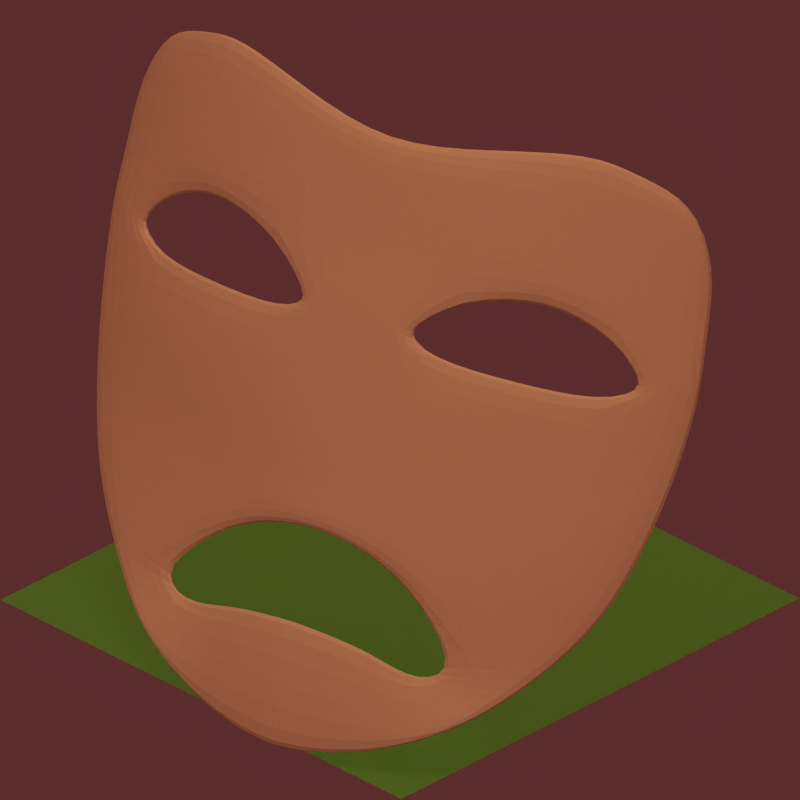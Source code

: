 # Source: hapiness-BLENDER-v276.blend  (saved by Blender 2.76.0; exported with 4.5.12 LTS)
import bpy
from mathutils import Matrix  # noqa: F401  (used for matrix-valued properties, if any)

bpy.ops.wm.read_factory_settings(use_empty=True)
scene = bpy.context.scene
scene.name = 'Scene'

# ---- collections
col_collection_1 = bpy.data.collections.new('Collection 1'); scene.collection.children.link(col_collection_1)
col_collection_1.hide_render = True
col_collection_1.hide_viewport = True
col_collection_2 = bpy.data.collections.new('Collection 2'); scene.collection.children.link(col_collection_2)
col_collection_2.hide_render = True
col_collection_2.hide_viewport = True
col_collection_3 = bpy.data.collections.new('Collection 3'); scene.collection.children.link(col_collection_3)
col_collection_4 = bpy.data.collections.new('Collection 4'); scene.collection.children.link(col_collection_4)
col_collection_4.hide_render = True
col_collection_4.hide_viewport = True
col_collection_5 = bpy.data.collections.new('Collection 5'); scene.collection.children.link(col_collection_5)
col_collection_5.hide_render = True
col_collection_5.hide_viewport = True
col_collection_6 = bpy.data.collections.new('Collection 6'); scene.collection.children.link(col_collection_6)
col_collection_6.hide_render = True
col_collection_6.hide_viewport = True
col_collection_7 = bpy.data.collections.new('Collection 7'); scene.collection.children.link(col_collection_7)
col_collection_7.hide_render = True
col_collection_7.hide_viewport = True
col_collection_8 = bpy.data.collections.new('Collection 8'); scene.collection.children.link(col_collection_8)
col_collection_8.hide_render = True
col_collection_8.hide_viewport = True
col_collection_9 = bpy.data.collections.new('Collection 9'); scene.collection.children.link(col_collection_9)
col_collection_9.hide_render = True
col_collection_9.hide_viewport = True
col_collection_10 = bpy.data.collections.new('Collection 10'); scene.collection.children.link(col_collection_10)
col_collection_10.hide_render = True
col_collection_10.hide_viewport = True
col_collection_11 = bpy.data.collections.new('Collection 11'); scene.collection.children.link(col_collection_11)
col_collection_11.hide_render = True
col_collection_11.hide_viewport = True
col_collection_12 = bpy.data.collections.new('Collection 12'); scene.collection.children.link(col_collection_12)
col_collection_12.hide_render = True
col_collection_12.hide_viewport = True
col_collection_13 = bpy.data.collections.new('Collection 13'); scene.collection.children.link(col_collection_13)
col_collection_13.hide_render = True
col_collection_13.hide_viewport = True
col_collection_14 = bpy.data.collections.new('Collection 14'); scene.collection.children.link(col_collection_14)
col_collection_14.hide_render = True
col_collection_14.hide_viewport = True
col_collection_15 = bpy.data.collections.new('Collection 15'); scene.collection.children.link(col_collection_15)
col_collection_15.hide_render = True
col_collection_15.hide_viewport = True
col_collection_16 = bpy.data.collections.new('Collection 16'); scene.collection.children.link(col_collection_16)
col_collection_16.hide_render = True
col_collection_16.hide_viewport = True
col_collection_17 = bpy.data.collections.new('Collection 17'); scene.collection.children.link(col_collection_17)
col_collection_17.hide_render = True
col_collection_17.hide_viewport = True
col_collection_18 = bpy.data.collections.new('Collection 18'); scene.collection.children.link(col_collection_18)
col_collection_18.hide_render = True
col_collection_18.hide_viewport = True
col_collection_19 = bpy.data.collections.new('Collection 19'); scene.collection.children.link(col_collection_19)
col_collection_19.hide_render = True
col_collection_19.hide_viewport = True
col_collection_20 = bpy.data.collections.new('Collection 20'); scene.collection.children.link(col_collection_20)
col_collection_20.hide_render = True
col_collection_20.hide_viewport = True

# ---- materials (node trees are filled in below, after node groups)
mat_maskmaterial = bpy.data.materials.new('maskmaterial')
mat_maskmaterial.alpha_threshold = 0.0
mat_maskmaterial.diffuse_color = (0.8333, 0.6752, 0.4728, 1.0)
mat_maskmaterial.roughness = 0.5
mat_maskmaterial.specular_intensity = 0.4758
mat_ground_001 = bpy.data.materials.new('Ground.001')
mat_ground_001.alpha_threshold = 0.0
mat_ground_001.diffuse_color = (0.3804, 0.5922, 0.1961, 1.0)
mat_ground_001.roughness = 0.5
mat_ground_001.specular_intensity = 0.0
mat_ground_001.line_color = (0.0, 0.0, 0.0, 1.0)

# ---- material node trees

# ---- world
world_world = bpy.data.worlds.new('World'); scene.world = world_world
world_world.color = (0.358, 0.1746, 0.1746)
world_world.use_sun_shadow = False
world_world.sun_shadow_jitter_overblur = 0.0
world_world.cycles.sampling_method = 'MANUAL'
world_world.cycles.sample_map_resolution = 256

# ---- cameras
cam_camera = bpy.data.cameras.new('Camera')
cam_camera.type = 'ORTHO'
cam_camera.passepartout_alpha = 0.3687
cam_camera.clip_end = 100.0
cam_camera.lens = 35.0
cam_camera.sensor_width = 32.0
cam_camera.sensor_height = 18.0
cam_camera.ortho_scale = 2.83
cam_camera.display_size = 2.0
cam_camera.show_limits = True
cam_camera.show_safe_areas = True
cam_camera.show_name = True
cam_camera.dof.focus_distance = 0.0
cam_camera.dof.aperture_fstop = 128.0
cam_camera_002 = bpy.data.cameras.new('Camera.002')
cam_camera_002.type = 'ORTHO'
cam_camera_002.passepartout_alpha = 0.3687
cam_camera_002.clip_end = 100.0
cam_camera_002.lens = 35.0
cam_camera_002.sensor_width = 32.0
cam_camera_002.sensor_height = 18.0
cam_camera_002.ortho_scale = 2.83
cam_camera_002.display_size = 2.0
cam_camera_002.show_limits = True
cam_camera_002.show_safe_areas = True
cam_camera_002.show_name = True
cam_camera_002.dof.focus_distance = 0.0
cam_camera_002.dof.aperture_fstop = 128.0
cam_camera_003 = bpy.data.cameras.new('Camera.003')
cam_camera_003.type = 'ORTHO'
cam_camera_003.passepartout_alpha = 0.3687
cam_camera_003.clip_end = 100.0
cam_camera_003.lens = 35.0
cam_camera_003.sensor_width = 32.0
cam_camera_003.sensor_height = 18.0
cam_camera_003.ortho_scale = 2.83
cam_camera_003.display_size = 2.0
cam_camera_003.show_limits = True
cam_camera_003.show_safe_areas = True
cam_camera_003.show_name = True
cam_camera_003.dof.focus_distance = 0.0
cam_camera_003.dof.aperture_fstop = 128.0

# ---- lights
light_shadows = bpy.data.lights.new('shadows', 'SPOT')
light_shadows.color = (0.9976, 1.0, 0.9571)
light_shadows.transmission_factor = 0.0
light_shadows.energy = 170.0
light_shadows.shadow_buffer_clip_start = 0.5
light_shadows.shadow_soft_size = 2.0
light_shadows.shadow_maximum_resolution = 0.006
light_shadows.use_absolute_resolution = True
light_shadows.spot_blend = 0.5189
light_shadows.cycles.use_multiple_importance_sampling = False
light_ambient = bpy.data.lights.new('ambient', 'SUN')
light_ambient.transmission_factor = 0.0
light_ambient.use_shadow = False
light_ambient.angle = 1.571
light_ambient.energy = 0.2
light_ambient.shadow_buffer_clip_start = 0.5
light_ambient.shadow_soft_size = 1.0
light_ambient.shadow_cascade_max_distance = 1000.0
light_ambient.cycles.use_multiple_importance_sampling = False
light_sun = bpy.data.lights.new('sun', 'SUN')
light_sun.color = (0.9976, 1.0, 0.9571)
light_sun.transmission_factor = 0.0
light_sun.use_shadow = False
light_sun.angle = 1.571
light_sun.energy = 1.3
light_sun.shadow_buffer_clip_start = 0.5
light_sun.shadow_soft_size = 1.0
light_sun.shadow_cascade_max_distance = 1000.0
light_sun.cycles.use_multiple_importance_sampling = False
light_sun_001 = bpy.data.lights.new('sun.001', 'SUN')
light_sun_001.color = (0.9976, 1.0, 0.9571)
light_sun_001.transmission_factor = 0.0
light_sun_001.use_shadow = False
light_sun_001.angle = 1.571
light_sun_001.energy = 1.3
light_sun_001.shadow_buffer_clip_start = 0.5
light_sun_001.shadow_soft_size = 1.0
light_sun_001.shadow_cascade_max_distance = 1000.0
light_sun_001.cycles.use_multiple_importance_sampling = False
light_shadows_001 = bpy.data.lights.new('shadows.001', 'SPOT')
light_shadows_001.color = (0.9976, 1.0, 0.9571)
light_shadows_001.transmission_factor = 0.0
light_shadows_001.energy = 170.0
light_shadows_001.shadow_buffer_clip_start = 0.5
light_shadows_001.shadow_soft_size = 2.0
light_shadows_001.shadow_maximum_resolution = 0.006
light_shadows_001.use_absolute_resolution = True
light_shadows_001.spot_blend = 0.5189
light_shadows_001.cycles.use_multiple_importance_sampling = False
light_ambient_001 = bpy.data.lights.new('ambient.001', 'SUN')
light_ambient_001.transmission_factor = 0.0
light_ambient_001.use_shadow = False
light_ambient_001.angle = 1.571
light_ambient_001.energy = 0.2
light_ambient_001.shadow_buffer_clip_start = 0.5
light_ambient_001.shadow_soft_size = 1.0
light_ambient_001.shadow_cascade_max_distance = 1000.0
light_ambient_001.cycles.use_multiple_importance_sampling = False
light_ambient_002 = bpy.data.lights.new('ambient.002', 'SUN')
light_ambient_002.transmission_factor = 0.0
light_ambient_002.use_shadow = False
light_ambient_002.angle = 1.571
light_ambient_002.energy = 0.2
light_ambient_002.shadow_buffer_clip_start = 0.5
light_ambient_002.shadow_soft_size = 1.0
light_ambient_002.shadow_cascade_max_distance = 1000.0
light_ambient_002.cycles.use_multiple_importance_sampling = False
light_shadows_002 = bpy.data.lights.new('shadows.002', 'SPOT')
light_shadows_002.color = (0.9976, 1.0, 0.9571)
light_shadows_002.transmission_factor = 0.0
light_shadows_002.energy = 170.0
light_shadows_002.shadow_buffer_clip_start = 0.5
light_shadows_002.shadow_soft_size = 2.0
light_shadows_002.shadow_maximum_resolution = 0.006
light_shadows_002.use_absolute_resolution = True
light_shadows_002.spot_blend = 0.5189
light_shadows_002.cycles.use_multiple_importance_sampling = False
light_sun_002 = bpy.data.lights.new('sun.002', 'SUN')
light_sun_002.color = (0.9976, 1.0, 0.9571)
light_sun_002.transmission_factor = 0.0
light_sun_002.use_shadow = False
light_sun_002.angle = 1.571
light_sun_002.energy = 1.3
light_sun_002.shadow_buffer_clip_start = 0.5
light_sun_002.shadow_soft_size = 1.0
light_sun_002.shadow_cascade_max_distance = 1000.0
light_sun_002.cycles.use_multiple_importance_sampling = False

# ---- meshes
me_plane_001 = bpy.data.meshes.new('Plane.001')
me_plane_001.from_pydata([(-1.616, -0.8341, 0.2479), (-1.995, 0.9211, 0.1077), (-2.074, -7.723e-05, 0.06359), (-1.885, -0.4987, 0.149), (-1.695, 1.002, 0.2297), (-2.092, 0.7349, 0.05864), (-1.272, -0.9562, 0.3205), (-1.536, 0.002259, 0.2754), (-1.37, -0.423, 0.2913), (-1.695, 0.7372, 0.2288), (-2.098, 0.5265, 0.05431), (-2.106, 0.2814, 0.04926), (-1.598, 0.284, 0.2587), (-1.65, 0.5289, 0.2427), (-1.992, -0.3251, 0.1024), (-1.403, -0.2484, 0.2855), (-1.835, 0.9661, 0.1778), (-1.795, 0.001819, 0.19), (-1.429, -0.9015, 0.2942), (-1.575, -0.3412, 0.2474), (-1.881, 0.7365, 0.1567), (-1.84, 0.2833, 0.1722), (-1.827, 0.4582, 0.1787), (-1.703, -0.2471, 0.207), (-1.176, -0.9776, 0.3275), (-1.396, 0.9268, 0.3089), (-1.312, 0.001875, 0.321), (-1.174, -0.4647, 0.3152), (-1.396, 0.7372, 0.308), (-1.344, 0.2837, 0.3162), (-1.432, 0.4586, 0.2997), (-1.233, -0.2496, 0.3114), (-2.102, 0.404, 0.05178), (-1.973, 0.3141, 0.1149), (-1.231, 0.2896, 0.3294), (-1.756, -0.6662, 0.2017), (-1.333, -0.7019, 0.3139), (-1.498, -0.5539, 0.2812), (-1.175, -0.7681, 0.3285), (-1.744, -0.6661, 0.1681), (-1.605, -0.834, 0.2136), (-1.821, 0.9662, 0.1446), (-1.98, 0.9213, 0.07525), (-2.089, 0.2816, 0.0173), (-2.058, 9.777e-05, 0.03151), (-1.173, -0.9774, 0.2917), (-1.782, 0.001975, 0.1567), (-1.977, -0.3249, 0.07001), (-1.871, -0.4985, 0.1161), (-1.389, 0.927, 0.2737), (-1.684, 1.002, 0.1958), (-2.076, 0.7351, 0.0266), (-1.422, -0.9014, 0.2591), (-1.267, -0.9561, 0.285), (-1.307, 0.002032, 0.2856), (-1.527, 0.002409, 0.2407), (-1.397, -0.2483, 0.2504), (-1.566, -0.3411, 0.213), (-1.171, -0.4645, 0.2795), (-1.364, -0.4228, 0.2561), (-1.683, 0.7374, 0.1949), (-1.639, 0.5291, 0.2086), (-1.867, 0.7367, 0.1237), (-1.39, 0.7373, 0.2728), (-2.082, 0.5267, 0.02231), (-2.086, 0.4041, 0.0198), (-1.588, 0.2841, 0.2243), (-1.338, 0.2838, 0.2808), (-1.366, 0.4586, 0.2762), (-1.826, 0.2835, 0.1391), (-1.848, 0.4581, 0.1307), (-1.692, -0.247, 0.1731), (-1.229, -0.2494, 0.2758), (-1.958, 0.3552, 0.08249), (-1.49, -0.5538, 0.2464), (-1.228, 0.356, 0.2941), (-1.328, -0.7017, 0.2785), (-1.173, -0.7679, 0.2928), (-0.5391, -0.8381, 0.261), (-0.1526, 0.917, 0.1318), (-0.06655, -0.003615, 0.08458), (-1.08, -0.999, 0.3328), (-1.072, 0.8505, 0.3419), (-1.076, 0.0009607, 0.3377), (-0.2617, -0.503, 0.1672), (-0.4536, 0.9978, 0.2463), (-0.05191, 0.7315, 0.08306), (-0.889, -0.9579, 0.3234), (-1.072, 0.7361, 0.3414), (-1.057, -0.4656, 0.323), (-0.6181, -0.00138, 0.2849), (-0.7427, -0.428, 0.3064), (-0.4552, 0.733, 0.245), (-0.04435, 0.5231, 0.07772), (-0.03545, 0.2781, 0.07142), (-1.074, 0.2827, 0.3391), (-1.073, 0.5277, 0.3403), (-0.5527, 0.28, 0.2723), (-0.4998, 0.5248, 0.2578), (-1.056, -0.251, 0.3239), (-0.1512, -0.3291, 0.122), (-0.7104, -0.254, 0.3016), (-0.313, 0.9616, 0.1992), (-0.3559, -0.002638, 0.2076), (-0.7291, -0.9044, 0.3024), (-0.5401, -0.3492, 0.2696), (-0.2666, 0.7322, 0.1783), (-0.308, 0.2789, 0.1921), (-0.3211, 0.4537, 0.1988), (-0.4105, -0.2566, 0.2362), (-0.9844, -0.9785, 0.3302), (-0.7496, 0.9241, 0.3174), (-0.8413, -0.0002068, 0.3245), (-0.94, -0.4666, 0.3206), (-0.7507, 0.7345, 0.3165), (-0.8058, 0.2814, 0.3228), (-0.7181, 0.4556, 0.3084), (-0.8818, -0.2525, 0.3182), (-0.0399, 0.4006, 0.07457), (-1.074, 0.4052, 0.3397), (-0.1741, 0.3099, 0.1364), (-0.9188, 0.2882, 0.3323), (-0.3972, -0.6706, 0.2167), (-1.079, -0.779, 0.3339), (-0.8243, -0.7041, 0.3192), (-0.6586, -0.5573, 0.2901), (-0.9834, -0.7689, 0.3312), (-0.4087, -0.6704, 0.1828), (-0.5485, -0.8379, 0.2265), (-0.3256, 0.9619, 0.1657), (-0.1671, 0.9173, 0.09906), (-0.05119, 0.2783, 0.03926), (-0.08201, -0.003367, 0.05229), (-0.9858, -0.9783, 0.2944), (-1.08, -0.9988, 0.297), (-1.072, 0.7363, 0.3056), (-1.072, 0.8507, 0.3061), (-1.056, -0.2508, 0.288), (-1.075, 0.001135, 0.3019), (-0.368, -0.002402, 0.1739), (-0.1658, -0.3289, 0.08928), (-0.275, -0.5028, 0.134), (-0.7552, 0.9243, 0.2821), (-0.4641, 0.998, 0.2121), (-0.06747, 0.7317, 0.05082), (-0.7353, -0.9042, 0.2672), (-0.8922, -0.9577, 0.2877), (-1.073, 0.5279, 0.3045), (-0.8454, -1.078e-05, 0.2889), (-0.6261, -0.001163, 0.25), (-0.7169, -0.2537, 0.2661), (-0.5496, -0.3489, 0.2346), (-0.9423, -0.4664, 0.2848), (-0.7487, -0.4278, 0.2709), (-0.4657, 0.7332, 0.2108), (-0.5097, 0.5251, 0.2234), (-0.2797, 0.7324, 0.145), (-0.7564, 0.7347, 0.2812), (-0.06, 0.5234, 0.04552), (-0.0556, 0.4008, 0.04239), (-1.074, 0.2829, 0.3033), (-1.073, 0.4054, 0.3039), (-0.5618, 0.2803, 0.2377), (-0.8106, 0.2816, 0.2873), (-0.7813, 0.4562, 0.2843), (-0.3206, 0.2792, 0.1586), (-0.2989, 0.4538, 0.1509), (-1.057, -0.4654, 0.2871), (-0.422, -0.2563, 0.2017), (-0.8851, -0.2523, 0.2824), (-0.1881, 0.3511, 0.1038), (-0.666, -0.5571, 0.2551), (-0.9211, 0.3546, 0.2969), (-1.079, -0.7788, 0.2981), (-0.8287, -0.7039, 0.2837), (-0.9848, -0.7687, 0.2955)], [], [(28, 25, 82, 88), (31, 26, 83, 99), (23, 17, 7, 15), (20, 16, 4, 9), (22, 20, 9, 13), (30, 28, 88, 96), (26, 29, 95, 83), (34, 30, 96, 119), (17, 21, 12, 7), (19, 23, 15, 8), (27, 31, 99, 89), (3, 14, 23, 19), (32, 10, 22, 33), (2, 11, 21, 17), (10, 5, 20, 22), (5, 1, 16, 20), (35, 3, 19, 37), (14, 2, 17, 23), (8, 15, 31, 27), (7, 12, 29, 26), (13, 9, 28, 30), (15, 7, 26, 31), (9, 4, 25, 28), (11, 32, 33, 21), (29, 34, 119, 95), (6, 36, 38, 24), (0, 35, 37, 18), (24, 38, 123, 81), (18, 37, 36, 6), (63, 135, 136, 49), (72, 137, 138, 54), (71, 56, 55, 46), (62, 60, 50, 41), (70, 61, 60, 62), (68, 147, 135, 63), (54, 138, 160, 67), (75, 161, 147, 68), (46, 55, 66, 69), (57, 59, 56, 71), (58, 167, 137, 72), (48, 57, 71, 47), (65, 73, 70, 64), (44, 46, 69, 43), (64, 70, 62, 51), (51, 62, 41, 42), (39, 74, 57, 48), (47, 71, 46, 44), (59, 58, 72, 56), (55, 54, 67, 66), (61, 68, 63, 60), (56, 72, 54, 55), (60, 63, 49, 50), (43, 69, 73, 65), (67, 160, 161, 75), (53, 45, 77, 76), (40, 52, 74, 39), (45, 134, 173, 77), (52, 53, 76, 74), (12, 21, 69, 66), (34, 29, 67, 75), (13, 30, 68, 61), (22, 13, 61, 70), (35, 0, 40, 39), (16, 1, 42, 41), (8, 27, 58, 59), (3, 35, 39, 48), (11, 2, 44, 43), (33, 22, 70, 73), (24, 81, 134, 45), (2, 14, 47, 44), (30, 34, 75, 68), (5, 10, 64, 51), (37, 19, 57, 74), (38, 36, 76, 77), (14, 3, 48, 47), (4, 16, 41, 50), (32, 11, 43, 65), (25, 4, 50, 49), (6, 24, 45, 53), (123, 38, 77, 173), (1, 5, 51, 42), (0, 18, 52, 40), (10, 32, 65, 64), (82, 25, 49, 136), (36, 37, 74, 76), (18, 6, 53, 52), (19, 8, 59, 57), (21, 33, 73, 69), (29, 12, 66, 67), (27, 89, 167, 58), (114, 88, 82, 111), (117, 99, 83, 112), (109, 101, 90, 103), (106, 92, 85, 102), (108, 98, 92, 106), (116, 96, 88, 114), (112, 83, 95, 115), (121, 119, 96, 116), (103, 90, 97, 107), (105, 91, 101, 109), (113, 89, 99, 117), (84, 105, 109, 100), (118, 120, 108, 93), (80, 103, 107, 94), (93, 108, 106, 86), (86, 106, 102, 79), (122, 125, 105, 84), (100, 109, 103, 80), (91, 113, 117, 101), (90, 112, 115, 97), (98, 116, 114, 92), (101, 117, 112, 90), (92, 114, 111, 85), (94, 107, 120, 118), (115, 95, 119, 121), (87, 110, 126, 124), (78, 104, 125, 122), (110, 81, 123, 126), (104, 87, 124, 125), (157, 142, 136, 135), (169, 148, 138, 137), (168, 139, 149, 150), (156, 129, 143, 154), (166, 156, 154, 155), (164, 157, 135, 147), (148, 163, 160, 138), (172, 164, 147, 161), (139, 165, 162, 149), (151, 168, 150, 153), (152, 169, 137, 167), (141, 140, 168, 151), (159, 158, 166, 170), (132, 131, 165, 139), (158, 144, 156, 166), (144, 130, 129, 156), (127, 141, 151, 171), (140, 132, 139, 168), (153, 150, 169, 152), (149, 162, 163, 148), (155, 154, 157, 164), (150, 149, 148, 169), (154, 143, 142, 157), (131, 159, 170, 165), (163, 172, 161, 160), (146, 174, 175, 133), (128, 127, 171, 145), (133, 175, 173, 134), (145, 171, 174, 146), (97, 162, 165, 107), (121, 172, 163, 115), (98, 155, 164, 116), (108, 166, 155, 98), (122, 127, 128, 78), (102, 129, 130, 79), (91, 153, 152, 113), (84, 141, 127, 122), (94, 131, 132, 80), (120, 170, 166, 108), (110, 133, 134, 81), (80, 132, 140, 100), (116, 164, 172, 121), (86, 144, 158, 93), (125, 171, 151, 105), (126, 175, 174, 124), (100, 140, 141, 84), (85, 143, 129, 102), (118, 159, 131, 94), (111, 142, 143, 85), (87, 146, 133, 110), (123, 173, 175, 126), (79, 130, 144, 86), (78, 128, 145, 104), (93, 158, 159, 118), (82, 136, 142, 111), (124, 174, 171, 125), (104, 145, 146, 87), (105, 151, 153, 91), (107, 165, 170, 120), (115, 163, 162, 97), (113, 152, 167, 89)])
me_plane_001.materials.append(mat_maskmaterial)
me_plane_001.use_remesh_preserve_volume = False
me_plane_001.use_remesh_preserve_attributes = False
me_plane_001.use_mirror_vertex_groups = False
me_plane_001.update()
me_plane_084 = bpy.data.meshes.new('Plane.084')
me_plane_084.from_pydata([(4.0, -4.0, 0.0), (4.0, 4.0, 0.0), (-4.0, 4.0, 0.0), (-4.0, -4.0, 0.0)], [], [(0, 3, 2, 1)])
me_plane_084.materials.append(mat_ground_001)
me_plane_084.use_remesh_preserve_volume = False
me_plane_084.use_remesh_preserve_attributes = False
me_plane_084.use_mirror_vertex_groups = False
me_plane_084.update()
me_plane_000 = bpy.data.meshes.new('Plane.000')
me_plane_000.from_pydata([(-1.616, -0.7845, 0.2658), (-1.995, 0.9211, 0.1077), (-2.074, -7.723e-05, 0.06359), (-1.885, -0.4987, 0.149), (-1.695, 1.002, 0.2297), (-2.092, 0.7349, 0.05864), (-1.272, -0.9562, 0.3205), (-1.536, 0.002259, 0.2754), (-1.405, -0.436, 0.2902), (-1.695, 0.7372, 0.2288), (-2.098, 0.5265, 0.05431), (-2.106, 0.2814, 0.04926), (-1.598, 0.284, 0.2587), (-1.65, 0.5289, 0.2427), (-1.992, -0.3251, 0.1024), (-1.403, -0.2484, 0.2855), (-1.835, 0.9661, 0.1778), (-1.795, 0.001819, 0.19), (-1.429, -0.9015, 0.2942), (-1.564, -0.5204, 0.2643), (-1.881, 0.7365, 0.1567), (-1.84, 0.2833, 0.1722), (-1.827, 0.4582, 0.1787), (-1.703, -0.2471, 0.207), (-1.176, -0.9776, 0.3275), (-1.396, 0.9268, 0.3089), (-1.312, 0.001875, 0.321), (-1.187, -0.435, 0.3338), (-1.396, 0.7372, 0.308), (-1.344, 0.2837, 0.3162), (-1.432, 0.4586, 0.2997), (-1.233, -0.2496, 0.3114), (-2.102, 0.404, 0.05178), (-1.973, 0.3141, 0.1149), (-1.231, 0.2896, 0.3294), (-1.756, -0.6662, 0.2017), (-1.345, -0.5846, 0.3244), (-1.494, -0.5628, 0.2675), (-1.18, -0.599, 0.3373), (-1.744, -0.6661, 0.1681), (-1.605, -0.7844, 0.2315), (-1.821, 0.9662, 0.1446), (-1.98, 0.9213, 0.07525), (-2.089, 0.2816, 0.0173), (-2.058, 9.777e-05, 0.03151), (-1.173, -0.9774, 0.2917), (-1.782, 0.001975, 0.1567), (-1.977, -0.3249, 0.07001), (-1.871, -0.4985, 0.1161), (-1.389, 0.927, 0.2737), (-1.684, 1.002, 0.1958), (-2.076, 0.7351, 0.0266), (-1.422, -0.9014, 0.2591), (-1.267, -0.9561, 0.285), (-1.307, 0.002032, 0.2856), (-1.527, 0.002409, 0.2407), (-1.397, -0.2483, 0.2504), (-1.553, -0.5237, 0.2248), (-1.185, -0.4383, 0.2928), (-1.398, -0.4393, 0.2498), (-1.683, 0.7374, 0.1949), (-1.639, 0.5291, 0.2086), (-1.867, 0.7367, 0.1237), (-1.39, 0.7373, 0.2728), (-2.082, 0.5267, 0.02231), (-2.086, 0.4041, 0.0198), (-1.588, 0.2841, 0.2243), (-1.338, 0.2838, 0.2808), (-1.366, 0.4586, 0.2762), (-1.826, 0.2835, 0.1391), (-1.848, 0.4581, 0.1307), (-1.692, -0.247, 0.1731), (-1.229, -0.2494, 0.2758), (-1.958, 0.3552, 0.08249), (-1.484, -0.5661, 0.2277), (-1.228, 0.356, 0.2941), (-1.339, -0.588, 0.2839), (-1.178, -0.6024, 0.2964), (-0.5391, -0.7885, 0.2789), (-0.1526, 0.917, 0.1318), (-0.06655, -0.003615, 0.08458), (-1.08, -0.9866, 0.3373), (-1.072, 0.8505, 0.3419), (-1.076, 0.0009607, 0.3377), (-0.2617, -0.503, 0.1672), (-0.4536, 0.9978, 0.2463), (-0.05191, 0.7315, 0.08306), (-0.889, -0.9579, 0.3234), (-1.072, 0.7361, 0.3414), (-1.057, -0.4355, 0.3426), (-0.6181, -0.00138, 0.2849), (-0.7088, -0.4415, 0.307), (-0.4552, 0.733, 0.245), (-0.04435, 0.5231, 0.07772), (-0.03545, 0.2781, 0.07142), (-1.074, 0.2827, 0.3391), (-1.073, 0.5277, 0.3403), (-0.5527, 0.28, 0.2723), (-0.4998, 0.5248, 0.2578), (-1.056, -0.251, 0.3239), (-0.1512, -0.3291, 0.122), (-0.7104, -0.254, 0.3016), (-0.313, 0.9616, 0.1992), (-0.3559, -0.002638, 0.2076), (-0.7291, -0.9044, 0.3024), (-0.5824, -0.5347, 0.304), (-0.2666, 0.7322, 0.1783), (-0.308, 0.2789, 0.1921), (-0.3211, 0.4537, 0.1988), (-0.4105, -0.2566, 0.2362), (-0.9844, -0.9785, 0.3302), (-0.7496, 0.9241, 0.3174), (-0.8413, -0.0002068, 0.3245), (-0.9278, -0.4371, 0.3398), (-0.7507, 0.7345, 0.3165), (-0.8058, 0.2814, 0.3228), (-0.7181, 0.4556, 0.3084), (-0.8818, -0.2525, 0.3182), (-0.0399, 0.4006, 0.07457), (-1.074, 0.4052, 0.3397), (-0.1741, 0.3099, 0.1364), (-0.9188, 0.2882, 0.3323), (-0.3972, -0.6706, 0.2167), (-1.078, -0.6031, 0.3405), (-0.7795, -0.5871, 0.3302), (-0.6614, -0.5754, 0.3019), (-0.9675, -0.5999, 0.3404), (-0.4087, -0.6704, 0.1828), (-0.5485, -0.7883, 0.2444), (-0.3256, 0.9619, 0.1657), (-0.1671, 0.9173, 0.09906), (-0.05119, 0.2783, 0.03926), (-0.08201, -0.003367, 0.05229), (-0.9858, -0.9783, 0.2944), (-1.08, -0.9864, 0.3015), (-1.072, 0.7363, 0.3056), (-1.072, 0.8507, 0.3061), (-1.056, -0.2508, 0.288), (-1.075, 0.001135, 0.3019), (-0.368, -0.002402, 0.1739), (-0.1658, -0.3289, 0.08928), (-0.275, -0.5028, 0.134), (-0.7552, 0.9243, 0.2821), (-0.4641, 0.998, 0.2121), (-0.06747, 0.7317, 0.05082), (-0.7353, -0.9042, 0.2672), (-0.8922, -0.9577, 0.2877), (-1.073, 0.5279, 0.3045), (-0.8454, -1.078e-05, 0.2889), (-0.6261, -0.001163, 0.25), (-0.7169, -0.2537, 0.2661), (-0.593, -0.5379, 0.264), (-0.9302, -0.4404, 0.2987), (-0.7154, -0.4448, 0.2662), (-0.4657, 0.7332, 0.2108), (-0.5097, 0.5251, 0.2234), (-0.2797, 0.7324, 0.145), (-0.7564, 0.7347, 0.2812), (-0.06, 0.5234, 0.04552), (-0.0556, 0.4008, 0.04239), (-1.074, 0.2829, 0.3033), (-1.073, 0.4054, 0.3039), (-0.5618, 0.2803, 0.2377), (-0.8106, 0.2816, 0.2873), (-0.7813, 0.4562, 0.2843), (-0.3206, 0.2792, 0.1586), (-0.2989, 0.4538, 0.1509), (-1.057, -0.4388, 0.3015), (-0.422, -0.2563, 0.2017), (-0.8851, -0.2523, 0.2824), (-0.1881, 0.3511, 0.1038), (-0.6696, -0.5787, 0.2617), (-0.9211, 0.3546, 0.2969), (-1.077, -0.6065, 0.2995), (-0.7845, -0.5905, 0.2895), (-0.9691, -0.6033, 0.2994)], [], [(28, 25, 82, 88), (31, 26, 83, 99), (23, 17, 7, 15), (20, 16, 4, 9), (22, 20, 9, 13), (30, 28, 88, 96), (26, 29, 95, 83), (34, 30, 96, 119), (17, 21, 12, 7), (19, 23, 15, 8), (27, 31, 99, 89), (3, 14, 23, 19), (32, 10, 22, 33), (2, 11, 21, 17), (10, 5, 20, 22), (5, 1, 16, 20), (35, 3, 19, 37), (14, 2, 17, 23), (8, 15, 31, 27), (7, 12, 29, 26), (13, 9, 28, 30), (15, 7, 26, 31), (9, 4, 25, 28), (11, 32, 33, 21), (29, 34, 119, 95), (6, 36, 38, 24), (0, 35, 37, 18), (24, 38, 123, 81), (18, 37, 36, 6), (63, 135, 136, 49), (72, 137, 138, 54), (71, 56, 55, 46), (62, 60, 50, 41), (70, 61, 60, 62), (68, 147, 135, 63), (54, 138, 160, 67), (75, 161, 147, 68), (46, 55, 66, 69), (57, 59, 56, 71), (58, 167, 137, 72), (48, 57, 71, 47), (65, 73, 70, 64), (44, 46, 69, 43), (64, 70, 62, 51), (51, 62, 41, 42), (39, 74, 57, 48), (47, 71, 46, 44), (59, 58, 72, 56), (55, 54, 67, 66), (61, 68, 63, 60), (56, 72, 54, 55), (60, 63, 49, 50), (43, 69, 73, 65), (67, 160, 161, 75), (53, 45, 77, 76), (40, 52, 74, 39), (45, 134, 173, 77), (52, 53, 76, 74), (12, 21, 69, 66), (34, 29, 67, 75), (13, 30, 68, 61), (22, 13, 61, 70), (35, 0, 40, 39), (16, 1, 42, 41), (8, 27, 58, 59), (3, 35, 39, 48), (11, 2, 44, 43), (33, 22, 70, 73), (24, 81, 134, 45), (2, 14, 47, 44), (30, 34, 75, 68), (5, 10, 64, 51), (37, 19, 57, 74), (38, 36, 76, 77), (14, 3, 48, 47), (4, 16, 41, 50), (32, 11, 43, 65), (25, 4, 50, 49), (6, 24, 45, 53), (123, 38, 77, 173), (1, 5, 51, 42), (0, 18, 52, 40), (10, 32, 65, 64), (82, 25, 49, 136), (36, 37, 74, 76), (18, 6, 53, 52), (19, 8, 59, 57), (21, 33, 73, 69), (29, 12, 66, 67), (27, 89, 167, 58), (114, 88, 82, 111), (117, 99, 83, 112), (109, 101, 90, 103), (106, 92, 85, 102), (108, 98, 92, 106), (116, 96, 88, 114), (112, 83, 95, 115), (121, 119, 96, 116), (103, 90, 97, 107), (105, 91, 101, 109), (113, 89, 99, 117), (84, 105, 109, 100), (118, 120, 108, 93), (80, 103, 107, 94), (93, 108, 106, 86), (86, 106, 102, 79), (122, 125, 105, 84), (100, 109, 103, 80), (91, 113, 117, 101), (90, 112, 115, 97), (98, 116, 114, 92), (101, 117, 112, 90), (92, 114, 111, 85), (94, 107, 120, 118), (115, 95, 119, 121), (87, 110, 126, 124), (78, 104, 125, 122), (110, 81, 123, 126), (104, 87, 124, 125), (157, 142, 136, 135), (169, 148, 138, 137), (168, 139, 149, 150), (156, 129, 143, 154), (166, 156, 154, 155), (164, 157, 135, 147), (148, 163, 160, 138), (172, 164, 147, 161), (139, 165, 162, 149), (151, 168, 150, 153), (152, 169, 137, 167), (141, 140, 168, 151), (159, 158, 166, 170), (132, 131, 165, 139), (158, 144, 156, 166), (144, 130, 129, 156), (127, 141, 151, 171), (140, 132, 139, 168), (153, 150, 169, 152), (149, 162, 163, 148), (155, 154, 157, 164), (150, 149, 148, 169), (154, 143, 142, 157), (131, 159, 170, 165), (163, 172, 161, 160), (146, 174, 175, 133), (128, 127, 171, 145), (133, 175, 173, 134), (145, 171, 174, 146), (97, 162, 165, 107), (121, 172, 163, 115), (98, 155, 164, 116), (108, 166, 155, 98), (122, 127, 128, 78), (102, 129, 130, 79), (91, 153, 152, 113), (84, 141, 127, 122), (94, 131, 132, 80), (120, 170, 166, 108), (110, 133, 134, 81), (80, 132, 140, 100), (116, 164, 172, 121), (86, 144, 158, 93), (125, 171, 151, 105), (126, 175, 174, 124), (100, 140, 141, 84), (85, 143, 129, 102), (118, 159, 131, 94), (111, 142, 143, 85), (87, 146, 133, 110), (123, 173, 175, 126), (79, 130, 144, 86), (78, 128, 145, 104), (93, 158, 159, 118), (82, 136, 142, 111), (124, 174, 171, 125), (104, 145, 146, 87), (105, 151, 153, 91), (107, 165, 170, 120), (115, 163, 162, 97), (113, 152, 167, 89)])
me_plane_000.materials.append(mat_maskmaterial)
me_plane_000.use_remesh_preserve_volume = False
me_plane_000.use_remesh_preserve_attributes = False
me_plane_000.use_mirror_vertex_groups = False
me_plane_000.update()
me_plane_003 = bpy.data.meshes.new('Plane.003')
me_plane_003.from_pydata([(-1.616, -0.7845, 0.2658), (-1.995, 0.9211, 0.1077), (-2.074, -7.723e-05, 0.06359), (-1.885, -0.4987, 0.149), (-1.695, 1.002, 0.2297), (-2.092, 0.7349, 0.05864), (-1.272, -0.9562, 0.3205), (-1.536, 0.002259, 0.2754), (-1.378, -0.3897, 0.2906), (-1.695, 0.7372, 0.2288), (-2.098, 0.5265, 0.05431), (-2.106, 0.2814, 0.04926), (-1.598, 0.284, 0.2587), (-1.65, 0.5289, 0.2427), (-1.992, -0.3251, 0.1024), (-1.403, -0.2484, 0.2855), (-1.835, 0.9661, 0.1778), (-1.795, 0.001819, 0.19), (-1.429, -0.9015, 0.2942), (-1.605, -0.605, 0.2403), (-1.881, 0.7365, 0.1567), (-1.84, 0.2833, 0.1722), (-1.827, 0.4582, 0.1787), (-1.703, -0.2471, 0.207), (-1.176, -0.9776, 0.3275), (-1.396, 0.9268, 0.3089), (-1.312, 0.001875, 0.321), (-1.181, -0.3276, 0.3239), (-1.396, 0.7372, 0.308), (-1.344, 0.2837, 0.3162), (-1.432, 0.4586, 0.2997), (-1.231, -0.2187, 0.3158), (-2.102, 0.404, 0.05178), (-1.973, 0.3141, 0.1149), (-1.231, 0.2896, 0.3294), (-1.756, -0.6662, 0.2017), (-1.326, -0.6042, 0.3126), (-1.504, -0.663, 0.2532), (-1.171, -0.5855, 0.3433), (-1.744, -0.6661, 0.1681), (-1.605, -0.7844, 0.2315), (-1.821, 0.9662, 0.1446), (-1.98, 0.9213, 0.07525), (-2.089, 0.2816, 0.0173), (-2.058, 9.777e-05, 0.03151), (-1.173, -0.9774, 0.2917), (-1.782, 0.001975, 0.1567), (-1.977, -0.3249, 0.07001), (-1.871, -0.4985, 0.1161), (-1.389, 0.927, 0.2737), (-1.684, 1.002, 0.1958), (-2.076, 0.7351, 0.0266), (-1.422, -0.9014, 0.2591), (-1.267, -0.9561, 0.285), (-1.307, 0.002032, 0.2856), (-1.527, 0.002409, 0.2407), (-1.397, -0.2483, 0.2504), (-1.595, -0.6049, 0.2058), (-1.178, -0.3275, 0.2882), (-1.372, -0.3896, 0.2554), (-1.683, 0.7374, 0.1949), (-1.639, 0.5291, 0.2086), (-1.867, 0.7367, 0.1237), (-1.39, 0.7373, 0.2728), (-2.082, 0.5267, 0.02231), (-2.086, 0.4041, 0.0198), (-1.588, 0.2841, 0.2243), (-1.338, 0.2838, 0.2808), (-1.366, 0.4586, 0.2762), (-1.826, 0.2835, 0.1391), (-1.848, 0.4581, 0.1307), (-1.692, -0.247, 0.1731), (-1.228, -0.2185, 0.2802), (-1.958, 0.3552, 0.08249), (-1.495, -0.6629, 0.2184), (-1.228, 0.356, 0.2941), (-1.321, -0.604, 0.2773), (-1.168, -0.5853, 0.3076), (-0.5391, -0.7885, 0.2789), (-0.1526, 0.917, 0.1318), (-0.06655, -0.003615, 0.08458), (-1.08, -0.9866, 0.3373), (-1.072, 0.8505, 0.3419), (-1.076, 0.0009607, 0.3377), (-0.2617, -0.503, 0.1672), (-0.4536, 0.9978, 0.2463), (-0.05191, 0.7315, 0.08306), (-0.889, -0.9579, 0.3234), (-1.072, 0.7361, 0.3414), (-1.062, -0.3192, 0.3286), (-0.6181, -0.00138, 0.2849), (-0.7505, -0.3948, 0.3057), (-0.4552, 0.733, 0.245), (-0.04435, 0.5231, 0.07772), (-0.03545, 0.2781, 0.07142), (-1.074, 0.2827, 0.3391), (-1.073, 0.5277, 0.3403), (-0.5527, 0.28, 0.2723), (-0.4998, 0.5248, 0.2578), (-1.055, -0.2201, 0.3283), (-0.1512, -0.3291, 0.122), (-0.7104, -0.254, 0.3016), (-0.313, 0.9616, 0.1992), (-0.3559, -0.002638, 0.2076), (-0.7291, -0.9044, 0.3024), (-0.5698, -0.613, 0.2624), (-0.2666, 0.7322, 0.1783), (-0.308, 0.2789, 0.1921), (-0.3211, 0.4537, 0.1988), (-0.4105, -0.2566, 0.2362), (-0.9844, -0.9785, 0.3302), (-0.7496, 0.9241, 0.3174), (-0.8413, -0.0002068, 0.3245), (-0.9469, -0.3296, 0.3293), (-0.7507, 0.7345, 0.3165), (-0.8058, 0.2814, 0.3228), (-0.7181, 0.4556, 0.3084), (-0.8805, -0.2216, 0.3226), (-0.0399, 0.4006, 0.07457), (-1.074, 0.4052, 0.3397), (-0.1741, 0.3099, 0.1364), (-0.9188, 0.2882, 0.3323), (-0.3972, -0.6706, 0.2167), (-1.078, -0.5793, 0.3497), (-0.8173, -0.6064, 0.3179), (-0.6758, -0.6711, 0.2751), (-0.9789, -0.5863, 0.3461), (-0.4087, -0.6704, 0.1828), (-0.5485, -0.7883, 0.2444), (-0.3256, 0.9619, 0.1657), (-0.1671, 0.9173, 0.09906), (-0.05119, 0.2783, 0.03926), (-0.08201, -0.003367, 0.05229), (-0.9858, -0.9783, 0.2944), (-1.08, -0.9864, 0.3015), (-1.072, 0.7363, 0.3056), (-1.072, 0.8507, 0.3061), (-1.055, -0.2199, 0.2924), (-1.075, 0.001135, 0.3019), (-0.368, -0.002402, 0.1739), (-0.1658, -0.3289, 0.08928), (-0.275, -0.5028, 0.134), (-0.7552, 0.9243, 0.2821), (-0.4641, 0.998, 0.2121), (-0.06747, 0.7317, 0.05082), (-0.7353, -0.9042, 0.2672), (-0.8922, -0.9577, 0.2877), (-1.073, 0.5279, 0.3045), (-0.8454, -1.078e-05, 0.2889), (-0.6261, -0.001163, 0.25), (-0.7169, -0.2537, 0.2661), (-0.5793, -0.6127, 0.2275), (-0.9492, -0.3294, 0.2935), (-0.7565, -0.3946, 0.2702), (-0.4657, 0.7332, 0.2108), (-0.5097, 0.5251, 0.2234), (-0.2797, 0.7324, 0.145), (-0.7564, 0.7347, 0.2812), (-0.06, 0.5234, 0.04552), (-0.0556, 0.4008, 0.04239), (-1.074, 0.2829, 0.3033), (-1.073, 0.4054, 0.3039), (-0.5618, 0.2803, 0.2377), (-0.8106, 0.2816, 0.2873), (-0.7813, 0.4562, 0.2843), (-0.3206, 0.2792, 0.1586), (-0.2989, 0.4538, 0.1509), (-1.062, -0.3189, 0.2927), (-0.422, -0.2563, 0.2017), (-0.8838, -0.2214, 0.2868), (-0.1881, 0.3511, 0.1038), (-0.6832, -0.6709, 0.24), (-0.9211, 0.3546, 0.2969), (-1.078, -0.5792, 0.3139), (-0.8217, -0.6062, 0.2824), (-0.9803, -0.5861, 0.3103)], [], [(28, 25, 82, 88), (31, 26, 83, 99), (23, 17, 7, 15), (20, 16, 4, 9), (22, 20, 9, 13), (30, 28, 88, 96), (26, 29, 95, 83), (34, 30, 96, 119), (17, 21, 12, 7), (19, 23, 15, 8), (27, 31, 99, 89), (3, 14, 23, 19), (32, 10, 22, 33), (2, 11, 21, 17), (10, 5, 20, 22), (5, 1, 16, 20), (35, 3, 19, 37), (14, 2, 17, 23), (8, 15, 31, 27), (7, 12, 29, 26), (13, 9, 28, 30), (15, 7, 26, 31), (9, 4, 25, 28), (11, 32, 33, 21), (29, 34, 119, 95), (6, 36, 38, 24), (0, 35, 37, 18), (24, 38, 123, 81), (18, 37, 36, 6), (63, 135, 136, 49), (72, 137, 138, 54), (71, 56, 55, 46), (62, 60, 50, 41), (70, 61, 60, 62), (68, 147, 135, 63), (54, 138, 160, 67), (75, 161, 147, 68), (46, 55, 66, 69), (57, 59, 56, 71), (58, 167, 137, 72), (48, 57, 71, 47), (65, 73, 70, 64), (44, 46, 69, 43), (64, 70, 62, 51), (51, 62, 41, 42), (39, 74, 57, 48), (47, 71, 46, 44), (59, 58, 72, 56), (55, 54, 67, 66), (61, 68, 63, 60), (56, 72, 54, 55), (60, 63, 49, 50), (43, 69, 73, 65), (67, 160, 161, 75), (53, 45, 77, 76), (40, 52, 74, 39), (45, 134, 173, 77), (52, 53, 76, 74), (12, 21, 69, 66), (34, 29, 67, 75), (13, 30, 68, 61), (22, 13, 61, 70), (35, 0, 40, 39), (16, 1, 42, 41), (8, 27, 58, 59), (3, 35, 39, 48), (11, 2, 44, 43), (33, 22, 70, 73), (24, 81, 134, 45), (2, 14, 47, 44), (30, 34, 75, 68), (5, 10, 64, 51), (37, 19, 57, 74), (38, 36, 76, 77), (14, 3, 48, 47), (4, 16, 41, 50), (32, 11, 43, 65), (25, 4, 50, 49), (6, 24, 45, 53), (123, 38, 77, 173), (1, 5, 51, 42), (0, 18, 52, 40), (10, 32, 65, 64), (82, 25, 49, 136), (36, 37, 74, 76), (18, 6, 53, 52), (19, 8, 59, 57), (21, 33, 73, 69), (29, 12, 66, 67), (27, 89, 167, 58), (114, 88, 82, 111), (117, 99, 83, 112), (109, 101, 90, 103), (106, 92, 85, 102), (108, 98, 92, 106), (116, 96, 88, 114), (112, 83, 95, 115), (121, 119, 96, 116), (103, 90, 97, 107), (105, 91, 101, 109), (113, 89, 99, 117), (84, 105, 109, 100), (118, 120, 108, 93), (80, 103, 107, 94), (93, 108, 106, 86), (86, 106, 102, 79), (122, 125, 105, 84), (100, 109, 103, 80), (91, 113, 117, 101), (90, 112, 115, 97), (98, 116, 114, 92), (101, 117, 112, 90), (92, 114, 111, 85), (94, 107, 120, 118), (115, 95, 119, 121), (87, 110, 126, 124), (78, 104, 125, 122), (110, 81, 123, 126), (104, 87, 124, 125), (157, 142, 136, 135), (169, 148, 138, 137), (168, 139, 149, 150), (156, 129, 143, 154), (166, 156, 154, 155), (164, 157, 135, 147), (148, 163, 160, 138), (172, 164, 147, 161), (139, 165, 162, 149), (151, 168, 150, 153), (152, 169, 137, 167), (141, 140, 168, 151), (159, 158, 166, 170), (132, 131, 165, 139), (158, 144, 156, 166), (144, 130, 129, 156), (127, 141, 151, 171), (140, 132, 139, 168), (153, 150, 169, 152), (149, 162, 163, 148), (155, 154, 157, 164), (150, 149, 148, 169), (154, 143, 142, 157), (131, 159, 170, 165), (163, 172, 161, 160), (146, 174, 175, 133), (128, 127, 171, 145), (133, 175, 173, 134), (145, 171, 174, 146), (97, 162, 165, 107), (121, 172, 163, 115), (98, 155, 164, 116), (108, 166, 155, 98), (122, 127, 128, 78), (102, 129, 130, 79), (91, 153, 152, 113), (84, 141, 127, 122), (94, 131, 132, 80), (120, 170, 166, 108), (110, 133, 134, 81), (80, 132, 140, 100), (116, 164, 172, 121), (86, 144, 158, 93), (125, 171, 151, 105), (126, 175, 174, 124), (100, 140, 141, 84), (85, 143, 129, 102), (118, 159, 131, 94), (111, 142, 143, 85), (87, 146, 133, 110), (123, 173, 175, 126), (79, 130, 144, 86), (78, 128, 145, 104), (93, 158, 159, 118), (82, 136, 142, 111), (124, 174, 171, 125), (104, 145, 146, 87), (105, 151, 153, 91), (107, 165, 170, 120), (115, 163, 162, 97), (113, 152, 167, 89)])
me_plane_003.materials.append(mat_maskmaterial)
me_plane_003.use_remesh_preserve_volume = False
me_plane_003.use_remesh_preserve_attributes = False
me_plane_003.use_mirror_vertex_groups = False
me_plane_003.update()

# ---- curves / text
cu_beziercurve = bpy.data.curves.new('BezierCurve', 'CURVE')
cu_beziercurve.dimensions = '3D'
_sp = cu_beziercurve.splines.new('BEZIER'); _sp.bezier_points.add(1)
_sp.bezier_points.foreach_set('co', [-1.0, 0.0, 0.0, 1.0, 0.0, 0.0])
_sp.bezier_points.foreach_set('handle_left', [-1.436, -0.00655, -0.2461, 0.1383, 0.0, 0.5074])
_sp.bezier_points.foreach_set('handle_right', [-0.2933, 0.01063, 0.3993, 2.0, 0.0, -0.5888])
for _p, _l, _r in zip(_sp.bezier_points, ['ALIGNED', 'ALIGNED'], ['ALIGNED', 'ALIGNED']): _p.handle_left_type = _l; _p.handle_right_type = _r
_sp.order_u = 0
_sp.order_v = 0
cu_beziercurve.use_path = True
cu_beziercurve.use_path_clamp = True
cu_beziercurve.bevel_resolution = 0
cu_beziercurve.fill_mode = 'HALF'

# ---- objects
ob_curve = bpy.data.objects.new('curve', cu_beziercurve)
ob_happy = bpy.data.objects.new('happy', me_plane_001)
ob_empty = bpy.data.objects.new('Empty', None)
ob_shadows = bpy.data.objects.new('shadows', light_shadows)
ob_ambient = bpy.data.objects.new('ambient', light_ambient)
ob_sun = bpy.data.objects.new('sun', light_sun)
ob_camera_45_00 = bpy.data.objects.new('Camera 45.00', cam_camera)
ob_ground = bpy.data.objects.new('Ground', me_plane_084)
ob_empty_001 = bpy.data.objects.new('Empty.001', None)
ob_camera_45_001 = bpy.data.objects.new('Camera 45.001', cam_camera_002)
ob_sun_001 = bpy.data.objects.new('sun.001', light_sun_001)
ob_shadows_001 = bpy.data.objects.new('shadows.001', light_shadows_001)
ob_ambient_001 = bpy.data.objects.new('ambient.001', light_ambient_001)
ob_neutral = bpy.data.objects.new('neutral', me_plane_000)
ob_sad = bpy.data.objects.new('sad', me_plane_003)
ob_empty_002 = bpy.data.objects.new('Empty.002', None)
ob_ambient_002 = bpy.data.objects.new('ambient.002', light_ambient_002)
ob_shadows_002 = bpy.data.objects.new('shadows.002', light_shadows_002)
ob_sun_002 = bpy.data.objects.new('sun.002', light_sun_002)
ob_camera_45_002 = bpy.data.objects.new('Camera 45.002', cam_camera_003)

# ---- transforms, parenting, visibility, modifiers, constraints
ob_curve.location = (-0.0563, -0.02373, -0.5796)
ob_curve.lineart.crease_threshold = 0.0
ob_happy.location = (1.576, -0.06055, 1.015)
ob_happy.rotation_euler = (1.224, -0.0, 0.2098)
ob_happy.scale = (1.222, 1.222, 1.222)
ob_happy.lineart.crease_threshold = 0.0
_m = ob_happy.modifiers.new('Subsurf', 'SUBSURF')
_m.uv_smooth = 'PRESERVE_CORNERS'
_m.quality = 2
_m.levels = 2
_m.show_only_control_edges = False
ob_empty.location = (0.0, 0.0, 0.8166)
ob_empty.lock_rotations_4d = False
ob_empty.empty_display_type = 'ARROWS'
ob_empty.empty_display_size = 2.0
ob_empty.empty_image_offset = (0.0, 0.0)
ob_empty.color = (0.0, 0.0, 0.0, 1.0)
ob_empty.lineart.crease_threshold = 0.0
ob_shadows.parent = ob_empty
ob_shadows.location = (1.908, -3.586, 8.111)
ob_shadows.rotation_euler = (-0.4372, -0.08507, -2.791)
ob_shadows.scale = (1.0, 1.0, 1.0)
ob_shadows.lock_rotations_4d = False
ob_shadows.empty_display_type = 'ARROWS'
ob_shadows.color = (0.0, 0.0, 0.0, 1.0)
ob_shadows.show_name = True
ob_shadows.lineart.crease_threshold = 0.0
ob_ambient.parent = ob_empty
ob_ambient.location = (4.269, -9.896, -3.652)
ob_ambient.rotation_euler = (0.5916, 2.008, -0.7596)
ob_ambient.scale = (1.0, 1.0, 1.0)
ob_ambient.lock_rotations_4d = False
ob_ambient.empty_display_type = 'ARROWS'
ob_ambient.color = (0.0, 0.0, 0.0, 1.0)
ob_ambient.show_name = True
ob_ambient.lineart.crease_threshold = 0.0
ob_sun.parent = ob_empty
ob_sun.location = (1.865, -3.545, 8.472)
ob_sun.rotation_euler = (-0.4372, -0.08507, -2.791)
ob_sun.scale = (1.0, 1.0, 1.0)
ob_sun.lock_rotations_4d = False
ob_sun.empty_display_type = 'ARROWS'
ob_sun.color = (0.0, 0.0, 0.0, 1.0)
ob_sun.show_name = True
ob_sun.lineart.crease_threshold = 0.0
ob_camera_45_00.parent = ob_empty
ob_camera_45_00.location = (7.341, -7.341, 5.994)
ob_camera_45_00.rotation_euler = (1.047, 0.0, 0.7854)
ob_camera_45_00.scale = (0.1391, 0.1391, 0.1391)
ob_camera_45_00.lock_rotations_4d = False
ob_camera_45_00.empty_display_type = 'ARROWS'
ob_camera_45_00.color = (0.0, 0.0, 0.0, 1.0)
ob_camera_45_00.show_name = True
ob_camera_45_00.lineart.crease_threshold = 0.0
ob_ground.location = (0.0, 0.0, 0.0)
ob_ground.rotation_euler = (0.0, 0.0, 12.57)
ob_ground.scale = (0.25, 0.25, 0.25)
ob_ground.lock_rotations_4d = False
ob_ground.empty_display_type = 'ARROWS'
ob_ground.color = (0.0, 0.0, 0.0, 1.0)
ob_ground.hide_select = True
ob_ground.lineart.crease_threshold = 0.0
ob_empty_001.location = (0.0, 0.0, 0.8166)
ob_empty_001.lock_rotations_4d = False
ob_empty_001.empty_display_type = 'ARROWS'
ob_empty_001.empty_display_size = 2.0
ob_empty_001.empty_image_offset = (0.0, 0.0)
ob_empty_001.color = (0.0, 0.0, 0.0, 1.0)
ob_empty_001.lineart.crease_threshold = 0.0
ob_camera_45_001.parent = ob_empty_001
ob_camera_45_001.matrix_parent_inverse = Matrix(((1.0, 0.0, 0.0, 0.0), (0.0, 1.0, 0.0, 0.0), (0.0, 0.0, 1.0, -0.8166), (0.0, 0.0, 0.0, 1.0)))
ob_camera_45_001.location = (7.341, -7.341, 6.81)
ob_camera_45_001.rotation_euler = (1.047, 4.648e-09, 0.7854)
ob_camera_45_001.scale = (0.1391, 0.1391, 0.1391)
ob_camera_45_001.lock_rotations_4d = False
ob_camera_45_001.empty_display_type = 'ARROWS'
ob_camera_45_001.color = (0.0, 0.0, 0.0, 1.0)
ob_camera_45_001.show_name = True
ob_camera_45_001.lineart.crease_threshold = 0.0
ob_sun_001.parent = ob_empty_001
ob_sun_001.matrix_parent_inverse = Matrix(((1.0, 0.0, 0.0, 0.0), (0.0, 1.0, 0.0, 0.0), (0.0, 0.0, 1.0, -0.8166), (0.0, 0.0, 0.0, 1.0)))
ob_sun_001.location = (1.865, -3.545, 9.289)
ob_sun_001.rotation_euler = (-0.4372, -0.08507, -2.791)
ob_sun_001.scale = (1.0, 1.0, 1.0)
ob_sun_001.lock_rotations_4d = False
ob_sun_001.empty_display_type = 'ARROWS'
ob_sun_001.color = (0.0, 0.0, 0.0, 1.0)
ob_sun_001.show_name = True
ob_sun_001.lineart.crease_threshold = 0.0
ob_shadows_001.parent = ob_empty_001
ob_shadows_001.matrix_parent_inverse = Matrix(((1.0, 0.0, 0.0, 0.0), (0.0, 1.0, 0.0, 0.0), (0.0, 0.0, 1.0, -0.8166), (0.0, 0.0, 0.0, 1.0)))
ob_shadows_001.location = (1.908, -3.586, 8.927)
ob_shadows_001.rotation_euler = (-0.4372, -0.08507, -2.791)
ob_shadows_001.scale = (1.0, 1.0, 1.0)
ob_shadows_001.lock_rotations_4d = False
ob_shadows_001.empty_display_type = 'ARROWS'
ob_shadows_001.color = (0.0, 0.0, 0.0, 1.0)
ob_shadows_001.show_name = True
ob_shadows_001.lineart.crease_threshold = 0.0
ob_ambient_001.parent = ob_empty_001
ob_ambient_001.matrix_parent_inverse = Matrix(((1.0, 0.0, 0.0, 0.0), (0.0, 1.0, 0.0, 0.0), (0.0, 0.0, 1.0, -0.8166), (0.0, 0.0, 0.0, 1.0)))
ob_ambient_001.location = (4.269, -9.896, -2.835)
ob_ambient_001.rotation_euler = (0.5916, 2.008, -0.7596)
ob_ambient_001.scale = (1.0, 1.0, 1.0)
ob_ambient_001.lock_rotations_4d = False
ob_ambient_001.empty_display_type = 'ARROWS'
ob_ambient_001.color = (0.0, 0.0, 0.0, 1.0)
ob_ambient_001.show_name = True
ob_ambient_001.lineart.crease_threshold = 0.0
ob_neutral.location = (1.576, -0.06055, 1.015)
ob_neutral.rotation_euler = (1.224, -0.0, 0.2098)
ob_neutral.scale = (1.222, 1.222, 1.222)
ob_neutral.lineart.crease_threshold = 0.0
_m = ob_neutral.modifiers.new('Subsurf', 'SUBSURF')
_m.uv_smooth = 'PRESERVE_CORNERS'
_m.quality = 2
_m.levels = 2
_m.show_only_control_edges = False
ob_sad.location = (1.576, -0.06055, 1.015)
ob_sad.rotation_euler = (1.224, -0.0, 0.2098)
ob_sad.scale = (1.222, 1.222, 1.222)
ob_sad.lineart.crease_threshold = 0.0
_m = ob_sad.modifiers.new('Subsurf', 'SUBSURF')
_m.uv_smooth = 'PRESERVE_CORNERS'
_m.quality = 2
_m.levels = 2
_m.show_only_control_edges = False
ob_empty_002.location = (0.0, 0.0, 0.8166)
ob_empty_002.lock_rotations_4d = False
ob_empty_002.empty_display_type = 'ARROWS'
ob_empty_002.empty_display_size = 2.0
ob_empty_002.empty_image_offset = (0.0, 0.0)
ob_empty_002.color = (0.0, 0.0, 0.0, 1.0)
ob_empty_002.lineart.crease_threshold = 0.0
ob_ambient_002.parent = ob_empty_002
ob_ambient_002.matrix_parent_inverse = Matrix(((1.0, 0.0, 0.0, 0.0), (0.0, 1.0, 0.0, 0.0), (0.0, 0.0, 1.0, -0.8166), (0.0, 0.0, 0.0, 1.0)))
ob_ambient_002.location = (4.269, -9.896, -2.835)
ob_ambient_002.rotation_euler = (0.5916, 2.008, -0.7596)
ob_ambient_002.scale = (1.0, 1.0, 1.0)
ob_ambient_002.lock_rotations_4d = False
ob_ambient_002.empty_display_type = 'ARROWS'
ob_ambient_002.color = (0.0, 0.0, 0.0, 1.0)
ob_ambient_002.show_name = True
ob_ambient_002.lineart.crease_threshold = 0.0
ob_shadows_002.parent = ob_empty_002
ob_shadows_002.matrix_parent_inverse = Matrix(((1.0, 0.0, 0.0, 0.0), (0.0, 1.0, 0.0, 0.0), (0.0, 0.0, 1.0, -0.8166), (0.0, 0.0, 0.0, 1.0)))
ob_shadows_002.location = (1.908, -3.586, 8.927)
ob_shadows_002.rotation_euler = (-0.4372, -0.08507, -2.791)
ob_shadows_002.scale = (1.0, 1.0, 1.0)
ob_shadows_002.lock_rotations_4d = False
ob_shadows_002.empty_display_type = 'ARROWS'
ob_shadows_002.color = (0.0, 0.0, 0.0, 1.0)
ob_shadows_002.show_name = True
ob_shadows_002.lineart.crease_threshold = 0.0
ob_sun_002.parent = ob_empty_002
ob_sun_002.matrix_parent_inverse = Matrix(((1.0, 0.0, 0.0, 0.0), (0.0, 1.0, 0.0, 0.0), (0.0, 0.0, 1.0, -0.8166), (0.0, 0.0, 0.0, 1.0)))
ob_sun_002.location = (1.865, -3.545, 9.289)
ob_sun_002.rotation_euler = (-0.4372, -0.08507, -2.791)
ob_sun_002.scale = (1.0, 1.0, 1.0)
ob_sun_002.lock_rotations_4d = False
ob_sun_002.empty_display_type = 'ARROWS'
ob_sun_002.color = (0.0, 0.0, 0.0, 1.0)
ob_sun_002.show_name = True
ob_sun_002.lineart.crease_threshold = 0.0
ob_camera_45_002.parent = ob_empty_002
ob_camera_45_002.matrix_parent_inverse = Matrix(((1.0, 0.0, 0.0, 0.0), (0.0, 1.0, 0.0, 0.0), (0.0, 0.0, 1.0, -0.8166), (0.0, 0.0, 0.0, 1.0)))
ob_camera_45_002.location = (7.341, -7.341, 6.81)
ob_camera_45_002.rotation_euler = (1.047, 4.648e-09, 0.7854)
ob_camera_45_002.scale = (0.1391, 0.1391, 0.1391)
ob_camera_45_002.lock_rotations_4d = False
ob_camera_45_002.empty_display_type = 'ARROWS'
ob_camera_45_002.color = (0.0, 0.0, 0.0, 1.0)
ob_camera_45_002.show_name = True
ob_camera_45_002.lineart.crease_threshold = 0.0

# ---- collection membership
col_collection_1.objects.link(ob_curve)
col_collection_1.objects.link(ob_happy)
col_collection_1.objects.link(ob_empty)
col_collection_1.objects.link(ob_shadows)
col_collection_1.objects.link(ob_ambient)
col_collection_1.objects.link(ob_sun)
col_collection_1.objects.link(ob_camera_45_00)
col_collection_1.objects.link(ob_ground)
col_collection_2.objects.link(ob_empty_001)
col_collection_2.objects.link(ob_camera_45_001)
col_collection_2.objects.link(ob_sun_001)
col_collection_2.objects.link(ob_shadows_001)
col_collection_2.objects.link(ob_ambient_001)
col_collection_2.objects.link(ob_neutral)
col_collection_2.objects.link(ob_ground)
col_collection_3.objects.link(ob_sad)
col_collection_3.objects.link(ob_empty_002)
col_collection_3.objects.link(ob_ambient_002)
col_collection_3.objects.link(ob_shadows_002)
col_collection_3.objects.link(ob_sun_002)
col_collection_3.objects.link(ob_camera_45_002)
col_collection_3.objects.link(ob_ground)
col_collection_4.objects.link(ob_ground)
col_collection_5.objects.link(ob_ground)
col_collection_6.objects.link(ob_ground)
col_collection_7.objects.link(ob_ground)
col_collection_8.objects.link(ob_ground)
col_collection_9.objects.link(ob_ground)
col_collection_10.objects.link(ob_ground)
col_collection_11.objects.link(ob_ground)
col_collection_12.objects.link(ob_ground)
col_collection_13.objects.link(ob_ground)
col_collection_14.objects.link(ob_ground)
col_collection_15.objects.link(ob_ground)
col_collection_16.objects.link(ob_ground)
col_collection_17.objects.link(ob_ground)
col_collection_18.objects.link(ob_ground)
col_collection_19.objects.link(ob_ground)
col_collection_20.objects.link(ob_ground)

# ---- scene / render settings (as saved in the file)
scene.camera = ob_camera_45_002
scene.frame_start = 1; scene.frame_end = 250; scene.frame_set(1)
scene.render.engine = 'BLENDER_EEVEE_NEXT'
scene.render.image_settings.quality = 100
scene.render.image_settings.compression = 100
scene.render.image_settings.exr_codec = 'RLE'
scene.render.resolution_x = 16
scene.render.resolution_y = 16
scene.render.pixel_aspect_x = 100.0
scene.render.pixel_aspect_y = 100.0
scene.render.fps = 25
scene.render.dither_intensity = 0.0
scene.render.film_transparent = True
scene.render.border_min_x = 0.4872
scene.render.border_min_y = 0.4672
scene.render.border_max_x = 0.531
scene.render.border_max_y = 0.6422
scene.render.use_sequencer = False
scene.render.bake_margin = 2
scene.render.bake_bias = 0.0
scene.render.use_stamp_time = False
scene.render.use_stamp_date = False
scene.render.use_stamp_frame = False
scene.render.use_stamp_camera = False
scene.render.use_stamp_scene = False
scene.render.use_stamp_filename = False
scene.render.use_stamp_render_time = False
scene.render.stamp_font_size = 8
scene.cycles.use_denoising = False
scene.cycles.samples = 10
scene.cycles.sampling_pattern = 'TABULATED_SOBOL'
scene.cycles.light_sampling_threshold = 0.0
scene.cycles.use_adaptive_sampling = False
scene.cycles.use_light_tree = False
scene.cycles.blur_glossy = 0.0
scene.cycles.volume_bounces = 1
scene.cycles.pixel_filter_type = 'GAUSSIAN'
scene.cycles.sample_clamp_indirect = 0.0
scene.view_settings.view_transform = 'Raw'
bpy.context.view_layer.update()
